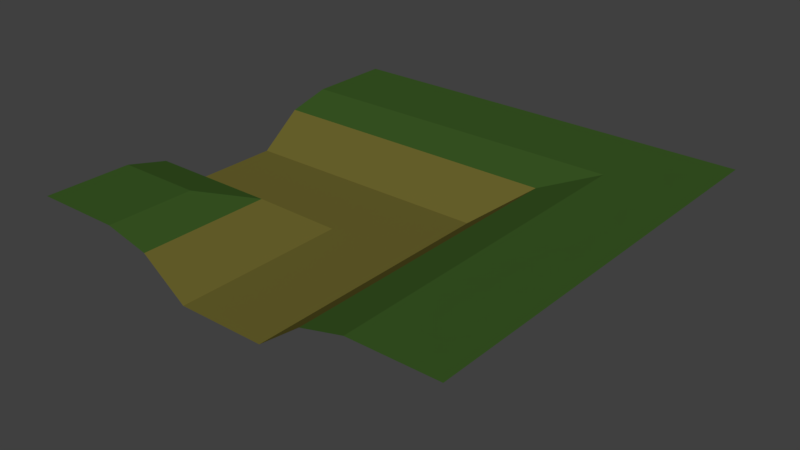 # Source: 90degree_River.blend  (saved by Blender 2.79.0; exported with 4.5.12 LTS)
import bpy
from mathutils import Matrix  # noqa: F401  (used for matrix-valued properties, if any)

bpy.ops.wm.read_factory_settings(use_empty=True)
scene = bpy.context.scene
scene.name = 'Scene'

# ---- collections
col_collection_1 = bpy.data.collections.new('Collection 1'); scene.collection.children.link(col_collection_1)

# ---- materials (node trees are filled in below, after node groups)
mat_sand = bpy.data.materials.new('Sand')
mat_sand.alpha_threshold = 0.0
mat_sand.use_transparent_shadow = False
mat_sand.diffuse_color = (0.1424, 0.1238, 0.0253, 1.0)
mat_sand.roughness = 0.5
mat_sand.specular_intensity = 0.0
mat_dark_grass = bpy.data.materials.new('Dark Grass')
mat_dark_grass.alpha_threshold = 0.0
mat_dark_grass.use_transparent_shadow = False
mat_dark_grass.diffuse_color = (0.0407, 0.06998, 0.02019, 1.0)
mat_dark_grass.roughness = 0.5
mat_dark_grass.specular_intensity = 0.0
mat_light_grass = bpy.data.materials.new('Light Grass')
mat_light_grass.alpha_threshold = 0.0
mat_light_grass.use_transparent_shadow = False
mat_light_grass.diffuse_color = (0.04231, 0.09759, 0.01764, 1.0)
mat_light_grass.roughness = 0.5
mat_light_grass.specular_intensity = 0.0

# ---- material node trees

# ---- world
world_world = bpy.data.worlds.new('World'); scene.world = world_world
world_world.color = (0.05088, 0.05088, 0.05088)
world_world.use_sun_shadow = False
world_world.sun_shadow_jitter_overblur = 0.0
world_world.cycles.sampling_method = 'MANUAL'

# ---- meshes
me_plane_001 = bpy.data.meshes.new('Plane.001')
me_plane_001.from_pydata([(-1.0, 0.4, -0.05), (-1.0, 0.2, -0.2), (-1.0, 0.0, -0.2), (-1.0, -0.2, -0.2), (-1.0, -0.4, -0.05), (1.0, -0.4, 0.0), (1.0, -0.2, 0.0), (1.0, 0.0, 0.0), (1.0, 0.2, 0.0), (1.0, 0.4, 0.0), (-0.8, -0.4, -0.05), (-0.8, -0.2, -0.2), (-0.8, 0.0, -0.2), (-0.8, 0.2, -0.2), (-0.8, 0.4, -0.05), (-0.6, -0.4, -0.05), (-0.6, -0.2, -0.2), (-0.6, 0.0, -0.2), (-0.6, 0.2, -0.2), (-0.6, 0.4, -0.05), (-0.4, -0.4, -0.05), (-0.4, -0.2, -0.2), (-0.4, 0.0, -0.2), (-0.4, 0.2, -0.2), (-0.4, 0.4, -0.05), (-0.2, -0.4, -0.2), (-0.2, -0.2, -0.2), (-0.2, 0.0, -0.2), (-0.2, 0.2, -0.2), (-0.2, 0.4, -0.05), (0.0, -0.4, -0.2), (0.0, -0.2, -0.2), (0.0, 0.0, -0.2), (0.0, 0.2, -0.2), (0.0, 0.4, -0.05), (0.2, -0.4, -0.2), (0.2, -0.2, -0.2), (0.2, 0.0, -0.2), (0.2, 0.2, -0.2), (0.2, 0.4, -0.05), (0.4, -0.4, -0.05), (0.4, -0.2, -0.05), (0.4, 0.0, -0.05), (0.4, 0.2, -0.05), (0.4, 0.4, -0.05), (0.6, -0.4, 0.0), (0.6, -0.2, 0.0), (0.6, 0.0, 0.0), (0.6, 0.2, 0.0), (0.6, 0.4, 0.0), (0.8, -0.4, 0.0), (0.8, -0.2, 0.0), (0.8, 0.0, 0.0), (0.8, 0.2, 0.0), (0.8, 0.4, 0.0), (-1.0, -1.0, 0.0), (1.0, -1.0, 0.0), (-1.0, 1.0, 0.0), (1.0, 1.0, 0.0), (-0.8, -1.0, 0.0), (-0.6, -1.0, 0.0), (-0.4, -1.0, -0.05), (-0.2, -1.0, -0.2), (0.0, -1.0, -0.2), (0.2, -1.0, -0.2), (0.4, -1.0, -0.05), (0.6, -1.0, 0.0), (0.8, -1.0, 0.0), (0.8, 1.0, 0.0), (0.6, 1.0, 0.0), (0.4, 1.0, 0.0), (0.2, 1.0, 0.0), (0.0, 1.0, 0.0), (-0.2, 1.0, 0.0), (-0.4, 1.0, 0.0), (-0.6, 1.0, 0.0), (-0.8, 1.0, 0.0), (-1.0, 0.8, 0.0), (-1.0, 0.6, 0.0), (-1.0, 0.4, -0.05), (-1.0, -0.4, -0.05), (-1.0, -0.6, 0.0), (-1.0, -0.8, 0.0), (1.0, -0.8, 0.0), (1.0, -0.6, 0.0), (1.0, 0.6, 0.0), (1.0, 0.8, 0.0), (-0.8, -0.8, 0.0), (-0.8, -0.6, 0.0), (-0.8, -0.4, -0.05), (-0.8, 0.4, -0.05), (-0.8, 0.6, 0.0), (-0.8, 0.8, 0.0), (-0.6, -0.8, 0.0), (-0.6, -0.6, 0.0), (-0.6, -0.4, -0.05), (-0.6, 0.4, -0.05), (-0.6, 0.6, 0.0), (-0.6, 0.8, 0.0), (-0.4, -0.8, -0.05), (-0.4, -0.6, -0.05), (-0.4, 0.4, -0.05), (-0.4, 0.6, 0.0), (-0.4, 0.8, 0.0), (-0.2, -0.8, -0.2), (-0.2, -0.6, -0.2), (-0.2, 0.4, -0.05), (-0.2, 0.6, 0.0), (-0.2, 0.8, 0.0), (0.0, -0.8, -0.2), (0.0, -0.6, -0.2), (0.0, 0.4, -0.05), (0.0, 0.6, 0.0), (0.0, 0.8, 0.0), (0.2, -0.8, -0.2), (0.2, -0.6, -0.2), (0.2, 0.4, -0.05), (0.2, 0.6, 0.0), (0.2, 0.8, 0.0), (0.4, -0.8, -0.05), (0.4, -0.6, -0.05), (0.8596, -0.3847, -0.3906), (0.4, 0.6, 0.0), (0.4, 0.8, 0.0), (0.6, -0.8, 0.0), (0.6, -0.6, 0.0), (0.6, 0.6, 0.0), (0.6, 0.8, 0.0), (0.8, -0.8, 0.0), (0.8, -0.6, 0.0), (0.8, 0.6, 0.0), (0.8, 0.8, 0.0)], [(44, 121)], [(45, 50, 51), (46, 51, 52), (47, 52, 53), (48, 53, 54), (40, 45, 46), (41, 46, 47), (42, 47, 48), (43, 48, 49), (35, 40, 41), (36, 41, 42), (37, 42, 43), (38, 43, 44), (30, 35, 36), (31, 36, 37), (32, 37, 38), (33, 38, 39), (25, 30, 31), (26, 31, 32), (27, 32, 33), (28, 33, 34), (20, 25, 26), (21, 26, 27), (22, 27, 28), (23, 28, 29), (15, 20, 21), (16, 21, 22), (17, 22, 23), (18, 23, 24), (10, 15, 16), (11, 16, 17), (12, 17, 18), (13, 18, 19), (4, 10, 11), (3, 11, 12), (2, 13, 1), (1, 13, 14), (50, 5, 6), (51, 6, 7), (52, 7, 8), (53, 8, 9), (32, 27, 26), (44, 39, 38), (26, 21, 20), (38, 33, 32), (12, 2, 3), (39, 34, 33), (29, 24, 23), (21, 16, 15), (19, 14, 13), (11, 3, 4), (28, 23, 22), (18, 13, 12), (22, 17, 16), (24, 19, 18), (27, 22, 21), (17, 12, 11), (34, 29, 28), (16, 11, 10), (14, 0, 1), (33, 28, 27), (23, 18, 17), (13, 2, 12), (51, 46, 45), (49, 44, 43), (41, 36, 35), (31, 26, 25), (9, 54, 53), (48, 43, 42), (47, 42, 41), (8, 53, 52), (37, 32, 31), (54, 49, 48), (46, 41, 40), (7, 52, 51), (36, 31, 30), (53, 48, 47), (6, 51, 50), (43, 38, 37), (52, 47, 46), (42, 37, 36), (131, 86, 58), (77, 76, 57), (92, 98, 75), (98, 74, 75), (103, 108, 73), (108, 72, 73), (113, 118, 71), (118, 70, 71), (123, 69, 70), (127, 68, 69), (66, 67, 128), (124, 128, 129), (125, 129, 50), (49, 54, 130), (126, 130, 131), (65, 124, 119), (119, 124, 125), (120, 125, 45), (44, 49, 126), (122, 126, 127), (64, 65, 119), (114, 119, 120), (115, 120, 40), (116, 44, 122), (117, 122, 123), (63, 114, 109), (109, 114, 115), (110, 115, 35), (111, 116, 117), (112, 117, 118), (62, 63, 109), (104, 109, 110), (105, 110, 30), (106, 111, 112), (107, 112, 113), (61, 104, 99), (99, 104, 105), (100, 105, 25), (101, 106, 107), (102, 107, 108), (60, 61, 99), (93, 99, 100), (94, 100, 20), (96, 101, 102), (97, 102, 103), (59, 60, 93), (87, 93, 94), (88, 94, 95), (90, 96, 97), (91, 97, 98), (55, 59, 87), (82, 87, 88), (81, 88, 89), (79, 90, 91), (78, 91, 92), (67, 56, 83), (128, 83, 84), (129, 84, 5), (54, 9, 85), (130, 85, 86), (94, 88, 87), (87, 82, 55), (58, 68, 131), (131, 127, 126), (20, 95, 94), (126, 122, 44), (97, 91, 90), (68, 127, 131), (71, 72, 113), (123, 118, 117), (113, 108, 107), (103, 98, 97), (92, 77, 78), (89, 80, 81), (112, 107, 106), (72, 108, 113), (73, 74, 103), (88, 81, 82), (102, 97, 96), (122, 117, 116), (91, 78, 79), (74, 98, 103), (127, 123, 122), (118, 113, 112), (108, 103, 102), (75, 76, 92), (69, 123, 127), (98, 92, 91), (95, 89, 88), (117, 112, 111), (107, 102, 101), (76, 77, 92), (70, 118, 123), (124, 65, 66), (114, 63, 64), (84, 129, 128), (104, 61, 62), (93, 87, 59), (50, 45, 125), (85, 130, 54), (30, 25, 105), (129, 125, 124), (130, 126, 49), (110, 105, 104), (100, 94, 93), (128, 124, 66), (109, 104, 62), (99, 93, 60), (45, 40, 120), (35, 30, 110), (120, 115, 114), (25, 20, 100), (125, 120, 119), (5, 50, 129), (115, 110, 109), (119, 114, 64), (86, 131, 130), (105, 100, 99), (83, 128, 67), (40, 35, 115)])
me_plane_001.polygons.foreach_set('material_index', [2, 2, 2, 2, 2, 2, 2, 2, 0, 0, 0, 0, 0, 0, 0, 0, 0, 0, 0, 0, 0, 0, 0, 0, 0, 0, 0, 0, 0, 0, 0, 0, 0, 0, 0, 0, 2, 2, 2, 2, 0, 0, 0, 0, 0, 0, 0, 0, 0, 0, 0, 0, 0, 0, 0, 0, 0, 0, 0, 0, 0, 0, 2, 2, 0, 0, 2, 2, 2, 2, 0, 2, 2, 2, 0, 2, 2, 0, 2, 0, 2, 2, 2, 2, 2, 2, 2, 2, 2, 2, 2, 2, 2, 2, 2, 2, 2, 2, 2, 2, 0, 0, 0, 2, 2, 0, 0, 0, 2, 2, 0, 0, 0, 2, 2, 0, 0, 0, 2, 2, 2, 2, 2, 2, 2, 2, 2, 2, 2, 2, 2, 2, 2, 2, 2, 2, 2, 2, 2, 2, 2, 2, 2, 2, 2, 2, 2, 2, 2, 2, 2, 2, 2, 2, 2, 2, 2, 2, 2, 2, 2, 2, 2, 2, 2, 2, 2, 2, 2, 2, 2, 2, 2, 2, 0, 2, 0, 2, 2, 2, 0, 2, 2, 0, 2, 2, 0, 2, 2, 0, 0, 0, 2, 2, 0, 0, 2, 0, 2, 0])
me_plane_001.materials.append(mat_sand)
me_plane_001.materials.append(mat_dark_grass)
me_plane_001.materials.append(mat_light_grass)
me_plane_001.use_remesh_preserve_volume = False
me_plane_001.use_remesh_preserve_attributes = False
me_plane_001.use_mirror_vertex_groups = False
me_plane_001.update()

# ---- objects
ob_plane_001 = bpy.data.objects.new('Plane.001', me_plane_001)

# ---- transforms, parenting, visibility, modifiers, constraints
ob_plane_001.location = (0.0, 0.0, 0.0)
ob_plane_001.scale = (5.0, 5.0, 5.0)
ob_plane_001.lineart.crease_threshold = 0.0

# ---- collection membership
col_collection_1.objects.link(ob_plane_001)

# ---- scene / render settings (as saved in the file)
scene.frame_start = 1; scene.frame_end = 250; scene.frame_set(104)
scene.render.engine = 'BLENDER_EEVEE_NEXT'
scene.render.resolution_percentage = 50
scene.render.dither_intensity = 0.0
scene.cycles.use_denoising = False
scene.cycles.samples = 128
scene.cycles.sampling_pattern = 'TABULATED_SOBOL'
scene.cycles.use_adaptive_sampling = False
scene.cycles.use_light_tree = False
scene.cycles.blur_glossy = 0.0
scene.cycles.sample_clamp_indirect = 0.0
scene.view_settings.view_transform = 'Standard'
bpy.context.view_layer.update()

# ---- added for rendering (the .blend has no active camera and no usable light): camera, sun
cam_auto = bpy.data.cameras.new('AutoCamera')
cam_auto.lens = 50.0
cam_auto.sensor_width = 36.0
cam_auto.clip_end = 1000.0
ob_auto_camera = bpy.data.objects.new('AutoCamera', cam_auto)
scene.collection.objects.link(ob_auto_camera)
ob_auto_camera.location = (13.2088, -15.8506, 9.59056)
ob_auto_camera.rotation_euler = (1.09748, -7.21219e-08, 0.694738)
scene.camera = ob_auto_camera
light_auto_sun = bpy.data.lights.new('AutoSun', 'SUN')
light_auto_sun.energy = 3.0
light_auto_sun.angle = 0.0523599
ob_auto_sun = bpy.data.objects.new('AutoSun', light_auto_sun)
scene.collection.objects.link(ob_auto_sun)
ob_auto_sun.rotation_euler = (0.872665, 0.174533, 0.523599)
bpy.context.view_layer.update()
